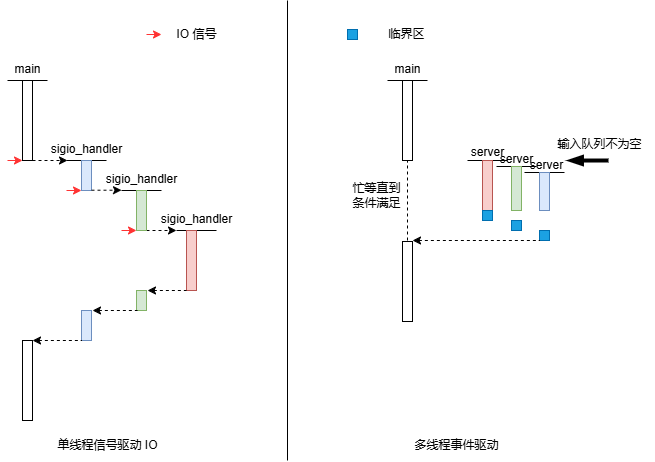

The diagram above was exported from draw.io. Its source (the exported page's mxGraphModel, read from the mxfile embedded in the PNG):
<mxGraphModel dx="880" dy="504" grid="1" gridSize="10" guides="1" tooltips="1" connect="1" arrows="1" fold="1" page="1" pageScale="1" pageWidth="850" pageHeight="1100" math="0" shadow="0">
  <root>
    <mxCell id="0" />
    <mxCell id="1" parent="0" />
    <mxCell id="4Oylmcj_RQ0gp60qKRBc-7" value="" style="line;strokeWidth=1;fillColor=none;align=left;verticalAlign=middle;spacingTop=-1;spacingLeft=3;spacingRight=3;rotatable=0;labelPosition=right;points=[];portConstraint=eastwest;strokeColor=inherit;" parent="1" vertex="1">
      <mxGeometry x="180" y="156" width="40" height="8" as="geometry" />
    </mxCell>
    <mxCell id="4Oylmcj_RQ0gp60qKRBc-8" value="main" style="text;html=1;align=center;verticalAlign=middle;resizable=0;points=[];autosize=1;strokeColor=none;fillColor=none;" parent="1" vertex="1">
      <mxGeometry x="175" y="134" width="50" height="30" as="geometry" />
    </mxCell>
    <mxCell id="4Oylmcj_RQ0gp60qKRBc-11" value="" style="html=1;points=[[0,0,0,0,5],[0,1,0,0,-5],[1,0,0,0,5],[1,1,0,0,-5]];perimeter=orthogonalPerimeter;outlineConnect=0;targetShapes=umlLifeline;portConstraint=eastwest;newEdgeStyle={&quot;curved&quot;:0,&quot;rounded&quot;:0};" parent="1" vertex="1">
      <mxGeometry x="195" y="160" width="10" height="80" as="geometry" />
    </mxCell>
    <mxCell id="4Oylmcj_RQ0gp60qKRBc-14" value="" style="html=1;points=[[0,0,0,0,5],[0,1,0,0,-5],[1,0,0,0,5],[1,1,0,0,-5]];perimeter=orthogonalPerimeter;outlineConnect=0;targetShapes=umlLifeline;portConstraint=eastwest;newEdgeStyle={&quot;curved&quot;:0,&quot;rounded&quot;:0};" parent="1" vertex="1">
      <mxGeometry x="195" y="420" width="10" height="80" as="geometry" />
    </mxCell>
    <mxCell id="kz12n65kX4sbwvoGYkzY-1" value="" style="endArrow=classic;html=1;rounded=0;dashed=1;" parent="1" source="4Oylmcj_RQ0gp60qKRBc-11" edge="1">
      <mxGeometry width="50" height="50" relative="1" as="geometry">
        <mxPoint x="340" y="400" as="sourcePoint" />
        <mxPoint x="240" y="240" as="targetPoint" />
      </mxGeometry>
    </mxCell>
    <mxCell id="kz12n65kX4sbwvoGYkzY-2" value="" style="line;strokeWidth=1;fillColor=none;align=left;verticalAlign=middle;spacingTop=-1;spacingLeft=3;spacingRight=3;rotatable=0;labelPosition=right;points=[];portConstraint=eastwest;strokeColor=inherit;" parent="1" vertex="1">
      <mxGeometry x="239" y="236" width="40" height="8" as="geometry" />
    </mxCell>
    <mxCell id="kz12n65kX4sbwvoGYkzY-3" value="sigio_handler" style="text;html=1;align=center;verticalAlign=middle;resizable=0;points=[];autosize=1;strokeColor=none;fillColor=none;" parent="1" vertex="1">
      <mxGeometry x="214" y="214" width="90" height="30" as="geometry" />
    </mxCell>
    <mxCell id="kz12n65kX4sbwvoGYkzY-4" value="" style="endArrow=classic;html=1;rounded=0;strokeColor=#FF3333;" parent="1" target="4Oylmcj_RQ0gp60qKRBc-11" edge="1">
      <mxGeometry width="50" height="50" relative="1" as="geometry">
        <mxPoint x="180" y="240" as="sourcePoint" />
        <mxPoint x="160" y="260" as="targetPoint" />
      </mxGeometry>
    </mxCell>
    <mxCell id="kz12n65kX4sbwvoGYkzY-5" value="IO 信号" style="text;html=1;align=center;verticalAlign=middle;resizable=0;points=[];autosize=1;strokeColor=none;fillColor=none;" parent="1" vertex="1">
      <mxGeometry x="339" y="99" width="60" height="30" as="geometry" />
    </mxCell>
    <mxCell id="kz12n65kX4sbwvoGYkzY-6" value="" style="html=1;points=[[0,0,0,0,5],[0,1,0,0,-5],[1,0,0,0,5],[1,1,0,0,-5]];perimeter=orthogonalPerimeter;outlineConnect=0;targetShapes=umlLifeline;portConstraint=eastwest;newEdgeStyle={&quot;curved&quot;:0,&quot;rounded&quot;:0};fillColor=#dae8fc;strokeColor=#6c8ebf;" parent="1" vertex="1">
      <mxGeometry x="254" y="240" width="10" height="30" as="geometry" />
    </mxCell>
    <mxCell id="kz12n65kX4sbwvoGYkzY-7" value="" style="endArrow=classic;html=1;rounded=0;strokeColor=#FF3333;" parent="1" edge="1">
      <mxGeometry width="50" height="50" relative="1" as="geometry">
        <mxPoint x="239" y="270" as="sourcePoint" />
        <mxPoint x="254" y="270" as="targetPoint" />
      </mxGeometry>
    </mxCell>
    <mxCell id="kz12n65kX4sbwvoGYkzY-9" value="" style="endArrow=classic;html=1;rounded=0;strokeColor=#FF3333;" parent="1" edge="1">
      <mxGeometry width="50" height="50" relative="1" as="geometry">
        <mxPoint x="294" y="310" as="sourcePoint" />
        <mxPoint x="309" y="310" as="targetPoint" />
      </mxGeometry>
    </mxCell>
    <mxCell id="kz12n65kX4sbwvoGYkzY-10" value="" style="endArrow=classic;html=1;rounded=0;dashed=1;" parent="1" source="kz12n65kX4sbwvoGYkzY-6" edge="1">
      <mxGeometry width="50" height="50" relative="1" as="geometry">
        <mxPoint x="270" y="270" as="sourcePoint" />
        <mxPoint x="294" y="269.71" as="targetPoint" />
      </mxGeometry>
    </mxCell>
    <mxCell id="kz12n65kX4sbwvoGYkzY-11" value="" style="line;strokeWidth=1;fillColor=none;align=left;verticalAlign=middle;spacingTop=-1;spacingLeft=3;spacingRight=3;rotatable=0;labelPosition=right;points=[];portConstraint=eastwest;strokeColor=inherit;" parent="1" vertex="1">
      <mxGeometry x="294" y="266" width="40" height="8" as="geometry" />
    </mxCell>
    <mxCell id="kz12n65kX4sbwvoGYkzY-12" value="sigio_handler" style="text;html=1;align=center;verticalAlign=middle;resizable=0;points=[];autosize=1;strokeColor=none;fillColor=none;" parent="1" vertex="1">
      <mxGeometry x="269" y="244" width="90" height="30" as="geometry" />
    </mxCell>
    <mxCell id="kz12n65kX4sbwvoGYkzY-13" value="" style="endArrow=classic;html=1;rounded=0;dashed=1;" parent="1" source="kz12n65kX4sbwvoGYkzY-8" edge="1">
      <mxGeometry width="50" height="50" relative="1" as="geometry">
        <mxPoint x="319" y="310.29" as="sourcePoint" />
        <mxPoint x="349" y="310" as="targetPoint" />
      </mxGeometry>
    </mxCell>
    <mxCell id="kz12n65kX4sbwvoGYkzY-14" value="" style="line;strokeWidth=1;fillColor=none;align=left;verticalAlign=middle;spacingTop=-1;spacingLeft=3;spacingRight=3;rotatable=0;labelPosition=right;points=[];portConstraint=eastwest;strokeColor=inherit;" parent="1" vertex="1">
      <mxGeometry x="349" y="306" width="40" height="8" as="geometry" />
    </mxCell>
    <mxCell id="kz12n65kX4sbwvoGYkzY-15" value="sigio_handler" style="text;html=1;align=center;verticalAlign=middle;resizable=0;points=[];autosize=1;strokeColor=none;fillColor=none;" parent="1" vertex="1">
      <mxGeometry x="324" y="284" width="90" height="30" as="geometry" />
    </mxCell>
    <mxCell id="kz12n65kX4sbwvoGYkzY-16" value="" style="html=1;points=[[0,0,0,0,5],[0,1,0,0,-5],[1,0,0,0,5],[1,1,0,0,-5]];perimeter=orthogonalPerimeter;outlineConnect=0;targetShapes=umlLifeline;portConstraint=eastwest;newEdgeStyle={&quot;curved&quot;:0,&quot;rounded&quot;:0};fillColor=#f8cecc;strokeColor=#b85450;" parent="1" vertex="1">
      <mxGeometry x="359" y="310" width="10" height="60" as="geometry" />
    </mxCell>
    <mxCell id="kz12n65kX4sbwvoGYkzY-17" value="" style="endArrow=classic;html=1;rounded=0;dashed=1;" parent="1" target="kz12n65kX4sbwvoGYkzY-8" edge="1">
      <mxGeometry width="50" height="50" relative="1" as="geometry">
        <mxPoint x="319" y="310.29" as="sourcePoint" />
        <mxPoint x="349" y="310" as="targetPoint" />
      </mxGeometry>
    </mxCell>
    <mxCell id="kz12n65kX4sbwvoGYkzY-8" value="" style="html=1;points=[[0,0,0,0,5],[0,1,0,0,-5],[1,0,0,0,5],[1,1,0,0,-5]];perimeter=orthogonalPerimeter;outlineConnect=0;targetShapes=umlLifeline;portConstraint=eastwest;newEdgeStyle={&quot;curved&quot;:0,&quot;rounded&quot;:0};fillColor=#d5e8d4;strokeColor=#82b366;" parent="1" vertex="1">
      <mxGeometry x="309" y="270" width="10" height="40" as="geometry" />
    </mxCell>
    <mxCell id="kz12n65kX4sbwvoGYkzY-18" value="" style="endArrow=classic;html=1;rounded=0;strokeColor=#FF3333;" parent="1" edge="1">
      <mxGeometry width="50" height="50" relative="1" as="geometry">
        <mxPoint x="319" y="114" as="sourcePoint" />
        <mxPoint x="334" y="114" as="targetPoint" />
      </mxGeometry>
    </mxCell>
    <mxCell id="kz12n65kX4sbwvoGYkzY-19" value="" style="html=1;points=[[0,0,0,0,5],[0,1,0,0,-5],[1,0,0,0,5],[1,1,0,0,-5]];perimeter=orthogonalPerimeter;outlineConnect=0;targetShapes=umlLifeline;portConstraint=eastwest;newEdgeStyle={&quot;curved&quot;:0,&quot;rounded&quot;:0};fillColor=#d5e8d4;strokeColor=#82b366;" parent="1" vertex="1">
      <mxGeometry x="309" y="370" width="10" height="20" as="geometry" />
    </mxCell>
    <mxCell id="kz12n65kX4sbwvoGYkzY-20" value="" style="html=1;points=[[0,0,0,0,5],[0,1,0,0,-5],[1,0,0,0,5],[1,1,0,0,-5]];perimeter=orthogonalPerimeter;outlineConnect=0;targetShapes=umlLifeline;portConstraint=eastwest;newEdgeStyle={&quot;curved&quot;:0,&quot;rounded&quot;:0};fillColor=#dae8fc;strokeColor=#6c8ebf;" parent="1" vertex="1">
      <mxGeometry x="254" y="390" width="10" height="30" as="geometry" />
    </mxCell>
    <mxCell id="kz12n65kX4sbwvoGYkzY-21" value="" style="endArrow=none;html=1;rounded=0;dashed=1;endFill=0;startArrow=classic;startFill=1;" parent="1" edge="1">
      <mxGeometry width="50" height="50" relative="1" as="geometry">
        <mxPoint x="320" y="370" as="sourcePoint" />
        <mxPoint x="359" y="370" as="targetPoint" />
      </mxGeometry>
    </mxCell>
    <mxCell id="kz12n65kX4sbwvoGYkzY-22" value="" style="endArrow=none;html=1;rounded=0;dashed=1;endFill=0;startArrow=classic;startFill=1;" parent="1" edge="1">
      <mxGeometry width="50" height="50" relative="1" as="geometry">
        <mxPoint x="265" y="390" as="sourcePoint" />
        <mxPoint x="310" y="390" as="targetPoint" />
      </mxGeometry>
    </mxCell>
    <mxCell id="kz12n65kX4sbwvoGYkzY-24" value="" style="endArrow=none;html=1;rounded=0;dashed=1;endFill=0;startArrow=classic;startFill=1;" parent="1" target="kz12n65kX4sbwvoGYkzY-20" edge="1">
      <mxGeometry width="50" height="50" relative="1" as="geometry">
        <mxPoint x="205" y="420" as="sourcePoint" />
        <mxPoint x="250" y="420" as="targetPoint" />
      </mxGeometry>
    </mxCell>
    <mxCell id="kz12n65kX4sbwvoGYkzY-25" value="单线程信号驱动 IO" style="text;html=1;align=center;verticalAlign=middle;resizable=0;points=[];autosize=1;strokeColor=none;fillColor=none;" parent="1" vertex="1">
      <mxGeometry x="220" y="510" width="120" height="30" as="geometry" />
    </mxCell>
    <mxCell id="kz12n65kX4sbwvoGYkzY-26" value="" style="line;strokeWidth=1;fillColor=none;align=left;verticalAlign=middle;spacingTop=-1;spacingLeft=3;spacingRight=3;rotatable=0;labelPosition=right;points=[];portConstraint=eastwest;strokeColor=inherit;" parent="1" vertex="1">
      <mxGeometry x="560" y="156" width="40" height="8" as="geometry" />
    </mxCell>
    <mxCell id="kz12n65kX4sbwvoGYkzY-27" value="" style="html=1;points=[[0,0,0,0,5],[0,1,0,0,-5],[1,0,0,0,5],[1,1,0,0,-5]];perimeter=orthogonalPerimeter;outlineConnect=0;targetShapes=umlLifeline;portConstraint=eastwest;newEdgeStyle={&quot;curved&quot;:0,&quot;rounded&quot;:0};" parent="1" vertex="1">
      <mxGeometry x="575" y="160" width="10" height="80" as="geometry" />
    </mxCell>
    <mxCell id="kz12n65kX4sbwvoGYkzY-28" value="main" style="text;html=1;align=center;verticalAlign=middle;resizable=0;points=[];autosize=1;strokeColor=none;fillColor=none;" parent="1" vertex="1">
      <mxGeometry x="555" y="134" width="50" height="30" as="geometry" />
    </mxCell>
    <mxCell id="kz12n65kX4sbwvoGYkzY-29" value="" style="line;strokeWidth=1;fillColor=none;align=left;verticalAlign=middle;spacingTop=-1;spacingLeft=3;spacingRight=3;rotatable=0;labelPosition=right;points=[];portConstraint=eastwest;strokeColor=inherit;" parent="1" vertex="1">
      <mxGeometry x="640" y="236" width="40" height="8" as="geometry" />
    </mxCell>
    <mxCell id="kz12n65kX4sbwvoGYkzY-30" value="" style="line;strokeWidth=1;fillColor=none;align=left;verticalAlign=middle;spacingTop=-1;spacingLeft=3;spacingRight=3;rotatable=0;labelPosition=right;points=[];portConstraint=eastwest;strokeColor=inherit;" parent="1" vertex="1">
      <mxGeometry x="669" y="242" width="40" height="8" as="geometry" />
    </mxCell>
    <mxCell id="kz12n65kX4sbwvoGYkzY-31" value="" style="html=1;points=[[0,0,0,0,5],[0,1,0,0,-5],[1,0,0,0,5],[1,1,0,0,-5]];perimeter=orthogonalPerimeter;outlineConnect=0;targetShapes=umlLifeline;portConstraint=eastwest;newEdgeStyle={&quot;curved&quot;:0,&quot;rounded&quot;:0};fillColor=#f8cecc;strokeColor=#b85450;" parent="1" vertex="1">
      <mxGeometry x="655" y="240" width="10" height="50" as="geometry" />
    </mxCell>
    <mxCell id="kz12n65kX4sbwvoGYkzY-32" value="server" style="text;html=1;align=center;verticalAlign=middle;resizable=0;points=[];autosize=1;strokeColor=none;fillColor=none;" parent="1" vertex="1">
      <mxGeometry x="630" y="217" width="60" height="30" as="geometry" />
    </mxCell>
    <mxCell id="kz12n65kX4sbwvoGYkzY-33" value="server" style="text;html=1;align=center;verticalAlign=middle;resizable=0;points=[];autosize=1;strokeColor=none;fillColor=none;" parent="1" vertex="1">
      <mxGeometry x="659" y="224" width="60" height="30" as="geometry" />
    </mxCell>
    <mxCell id="kz12n65kX4sbwvoGYkzY-34" value="" style="html=1;points=[[0,0,0,0,5],[0,1,0,0,-5],[1,0,0,0,5],[1,1,0,0,-5]];perimeter=orthogonalPerimeter;outlineConnect=0;targetShapes=umlLifeline;portConstraint=eastwest;newEdgeStyle={&quot;curved&quot;:0,&quot;rounded&quot;:0};fillColor=#1ba1e2;strokeColor=#006EAF;fontColor=#ffffff;" parent="1" vertex="1">
      <mxGeometry x="655" y="290" width="10" height="10" as="geometry" />
    </mxCell>
    <mxCell id="kz12n65kX4sbwvoGYkzY-35" value="" style="html=1;points=[[0,0,0,0,5],[0,1,0,0,-5],[1,0,0,0,5],[1,1,0,0,-5]];perimeter=orthogonalPerimeter;outlineConnect=0;targetShapes=umlLifeline;portConstraint=eastwest;newEdgeStyle={&quot;curved&quot;:0,&quot;rounded&quot;:0};fillColor=#d5e8d4;strokeColor=#82b366;" parent="1" vertex="1">
      <mxGeometry x="684" y="246" width="10" height="44" as="geometry" />
    </mxCell>
    <mxCell id="kz12n65kX4sbwvoGYkzY-36" value="" style="html=1;points=[[0,0,0,0,5],[0,1,0,0,-5],[1,0,0,0,5],[1,1,0,0,-5]];perimeter=orthogonalPerimeter;outlineConnect=0;targetShapes=umlLifeline;portConstraint=eastwest;newEdgeStyle={&quot;curved&quot;:0,&quot;rounded&quot;:0};fillColor=#1ba1e2;strokeColor=#006EAF;fontColor=#ffffff;" parent="1" vertex="1">
      <mxGeometry x="684" y="300" width="10" height="10" as="geometry" />
    </mxCell>
    <mxCell id="kz12n65kX4sbwvoGYkzY-37" value="server" style="text;html=1;align=center;verticalAlign=middle;resizable=0;points=[];autosize=1;strokeColor=none;fillColor=none;" parent="1" vertex="1">
      <mxGeometry x="689" y="230" width="60" height="30" as="geometry" />
    </mxCell>
    <mxCell id="kz12n65kX4sbwvoGYkzY-38" value="" style="html=1;points=[[0,0,0,0,5],[0,1,0,0,-5],[1,0,0,0,5],[1,1,0,0,-5]];perimeter=orthogonalPerimeter;outlineConnect=0;targetShapes=umlLifeline;portConstraint=eastwest;newEdgeStyle={&quot;curved&quot;:0,&quot;rounded&quot;:0};fillColor=#1ba1e2;strokeColor=#006EAF;fontColor=#ffffff;" parent="1" vertex="1">
      <mxGeometry x="520" y="109" width="10" height="10" as="geometry" />
    </mxCell>
    <mxCell id="kz12n65kX4sbwvoGYkzY-39" value="临界区" style="text;html=1;align=center;verticalAlign=middle;resizable=0;points=[];autosize=1;strokeColor=none;fillColor=none;" parent="1" vertex="1">
      <mxGeometry x="549" y="99" width="60" height="30" as="geometry" />
    </mxCell>
    <mxCell id="kz12n65kX4sbwvoGYkzY-40" value="" style="line;strokeWidth=1;fillColor=none;align=left;verticalAlign=middle;spacingTop=-1;spacingLeft=3;spacingRight=3;rotatable=0;labelPosition=right;points=[];portConstraint=eastwest;strokeColor=inherit;" parent="1" vertex="1">
      <mxGeometry x="697" y="248" width="40" height="8" as="geometry" />
    </mxCell>
    <mxCell id="kz12n65kX4sbwvoGYkzY-41" value="" style="html=1;points=[[0,0,0,0,5],[0,1,0,0,-5],[1,0,0,0,5],[1,1,0,0,-5]];perimeter=orthogonalPerimeter;outlineConnect=0;targetShapes=umlLifeline;portConstraint=eastwest;newEdgeStyle={&quot;curved&quot;:0,&quot;rounded&quot;:0};fillColor=#dae8fc;strokeColor=#6c8ebf;" parent="1" vertex="1">
      <mxGeometry x="712" y="252" width="10" height="38" as="geometry" />
    </mxCell>
    <mxCell id="kz12n65kX4sbwvoGYkzY-42" value="" style="html=1;points=[[0,0,0,0,5],[0,1,0,0,-5],[1,0,0,0,5],[1,1,0,0,-5]];perimeter=orthogonalPerimeter;outlineConnect=0;targetShapes=umlLifeline;portConstraint=eastwest;newEdgeStyle={&quot;curved&quot;:0,&quot;rounded&quot;:0};fillColor=#1ba1e2;strokeColor=#006EAF;fontColor=#ffffff;" parent="1" vertex="1">
      <mxGeometry x="712" y="310" width="10" height="10" as="geometry" />
    </mxCell>
    <mxCell id="kz12n65kX4sbwvoGYkzY-43" value="" style="html=1;points=[[0,0,0,0,5],[0,1,0,0,-5],[1,0,0,0,5],[1,1,0,0,-5]];perimeter=orthogonalPerimeter;outlineConnect=0;targetShapes=umlLifeline;portConstraint=eastwest;newEdgeStyle={&quot;curved&quot;:0,&quot;rounded&quot;:0};" parent="1" vertex="1">
      <mxGeometry x="575" y="321" width="10" height="80" as="geometry" />
    </mxCell>
    <mxCell id="kz12n65kX4sbwvoGYkzY-44" value="" style="endArrow=none;html=1;rounded=0;dashed=1;endFill=0;startArrow=classic;startFill=1;" parent="1" edge="1">
      <mxGeometry width="50" height="50" relative="1" as="geometry">
        <mxPoint x="585" y="320" as="sourcePoint" />
        <mxPoint x="712" y="320" as="targetPoint" />
      </mxGeometry>
    </mxCell>
    <mxCell id="kz12n65kX4sbwvoGYkzY-45" value="" style="endArrow=none;html=1;rounded=0;dashed=1;endFill=0;startArrow=none;startFill=0;" parent="1" edge="1">
      <mxGeometry width="50" height="50" relative="1" as="geometry">
        <mxPoint x="580" y="320" as="sourcePoint" />
        <mxPoint x="580" y="240" as="targetPoint" />
      </mxGeometry>
    </mxCell>
    <mxCell id="kz12n65kX4sbwvoGYkzY-46" value="忙等直到&lt;div&gt;条件满足&lt;/div&gt;" style="text;html=1;align=center;verticalAlign=middle;resizable=0;points=[];autosize=1;strokeColor=none;fillColor=none;" parent="1" vertex="1">
      <mxGeometry x="514" y="255" width="70" height="40" as="geometry" />
    </mxCell>
    <mxCell id="kz12n65kX4sbwvoGYkzY-47" value="多线程事件驱动" style="text;html=1;align=center;verticalAlign=middle;resizable=0;points=[];autosize=1;strokeColor=none;fillColor=none;" parent="1" vertex="1">
      <mxGeometry x="574" y="510" width="110" height="30" as="geometry" />
    </mxCell>
    <mxCell id="kz12n65kX4sbwvoGYkzY-48" value="" style="endArrow=none;endFill=0;endSize=12;html=1;rounded=0;startArrow=blockThin;startFill=1;strokeWidth=4;" parent="1" edge="1">
      <mxGeometry width="160" relative="1" as="geometry">
        <mxPoint x="740" y="240.05" as="sourcePoint" />
        <mxPoint x="781" y="240" as="targetPoint" />
      </mxGeometry>
    </mxCell>
    <mxCell id="kz12n65kX4sbwvoGYkzY-49" value="输入队列不为空" style="text;html=1;align=center;verticalAlign=middle;resizable=0;points=[];autosize=1;strokeColor=none;fillColor=none;" parent="1" vertex="1">
      <mxGeometry x="717" y="209" width="110" height="30" as="geometry" />
    </mxCell>
    <mxCell id="kz12n65kX4sbwvoGYkzY-50" value="" style="endArrow=none;html=1;rounded=0;" parent="1" edge="1">
      <mxGeometry width="50" height="50" relative="1" as="geometry">
        <mxPoint x="460" y="540" as="sourcePoint" />
        <mxPoint x="460" y="80" as="targetPoint" />
      </mxGeometry>
    </mxCell>
  </root>
</mxGraphModel>